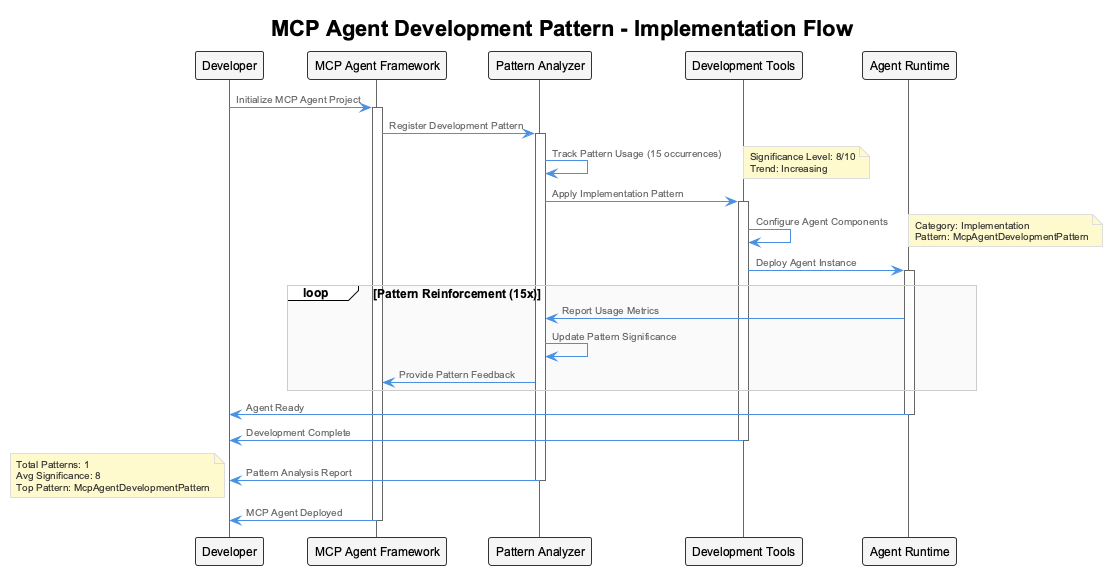

The diagram above was rendered by PlantUML. Its source (embedded in the PNG):
@startuml
!include /Users/q284340/Agentic/coding/docs/puml/_standard-style.puml

title MCP Agent Development Pattern - Implementation Flow

participant "Developer" as dev
participant "MCP Agent Framework" as framework
participant "Pattern Analyzer" as analyzer
participant "Development Tools" as tools
participant "Agent Runtime" as runtime

dev -> framework: Initialize MCP Agent Project
activate framework

framework -> analyzer: Register Development Pattern
activate analyzer
analyzer -> analyzer: Track Pattern Usage (15 occurrences)
note right: Significance Level: 8/10\nTrend: Increasing

analyzer -> tools: Apply Implementation Pattern
activate tools
tools -> tools: Configure Agent Components
note right: Category: Implementation\nPattern: McpAgentDevelopmentPattern

tools -> runtime: Deploy Agent Instance
activate runtime

loop Pattern Reinforcement (15x)
    runtime -> analyzer: Report Usage Metrics
    analyzer -> analyzer: Update Pattern Significance
    analyzer -> framework: Provide Pattern Feedback
end

runtime -> dev: Agent Ready
deactivate runtime

tools -> dev: Development Complete
deactivate tools

analyzer -> dev: Pattern Analysis Report
note left: Total Patterns: 1\nAvg Significance: 8\nTop Pattern: McpAgentDevelopmentPattern
deactivate analyzer

framework -> dev: MCP Agent Deployed
deactivate framework

@enduml